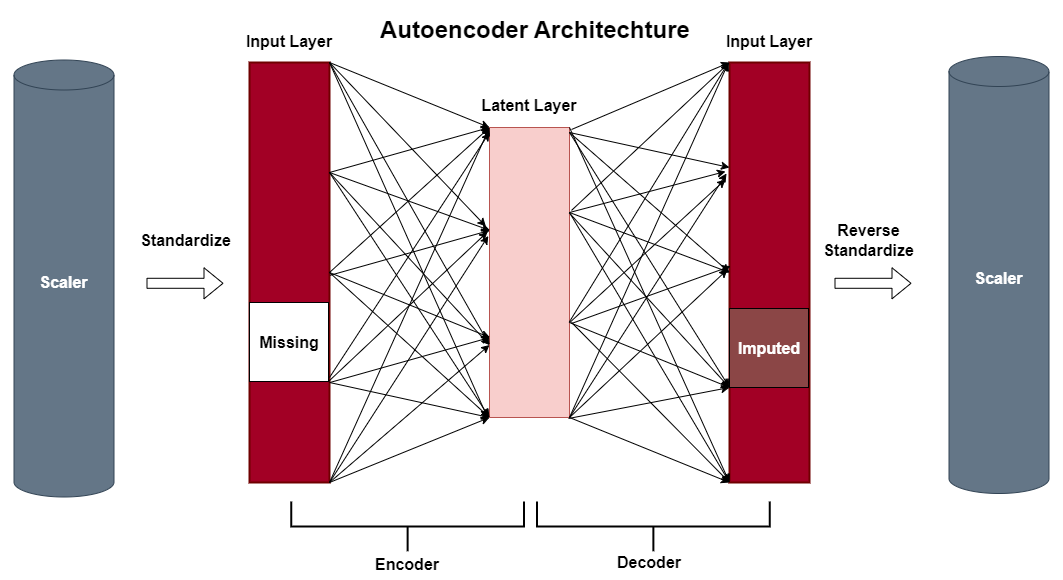

The diagram above was exported from draw.io. Its source (the exported page's mxGraphModel, read from the mxfile embedded in the PNG):
<mxGraphModel dx="2309" dy="827" grid="0" gridSize="10" guides="1" tooltips="1" connect="1" arrows="1" fold="1" page="1" pageScale="1" pageWidth="826" pageHeight="1169" background="#ffffff" math="0" shadow="0">
  <root>
    <mxCell id="0" />
    <mxCell id="1" parent="0" />
    <mxCell id="AGPCa8yi837qDtGVBMjf-96" value="" style="rounded=0;whiteSpace=wrap;html=1;fillColor=#a20025;strokeColor=#6F0000;strokeWidth=2;fillStyle=solid;fontColor=#ffffff;" parent="1" vertex="1">
      <mxGeometry x="140" y="100" width="80" height="420" as="geometry" />
    </mxCell>
    <mxCell id="AGPCa8yi837qDtGVBMjf-97" value="" style="whiteSpace=wrap;html=1;aspect=fixed;fillColor=#FFFFFF;rounded=0;" parent="1" vertex="1">
      <mxGeometry x="140" y="340" width="79" height="79" as="geometry" />
    </mxCell>
    <mxCell id="AGPCa8yi837qDtGVBMjf-98" value="" style="rounded=0;whiteSpace=wrap;html=1;fillColor=#a20025;strokeWidth=2;fontColor=#ffffff;strokeColor=#6F0000;" parent="1" vertex="1">
      <mxGeometry x="620" y="100" width="80" height="420" as="geometry" />
    </mxCell>
    <mxCell id="AGPCa8yi837qDtGVBMjf-100" value="" style="rounded=0;whiteSpace=wrap;html=1;fillColor=#f8cecc;strokeColor=#b85450;" parent="1" vertex="1">
      <mxGeometry x="380" y="165" width="80" height="290" as="geometry" />
    </mxCell>
    <mxCell id="AGPCa8yi837qDtGVBMjf-101" value="" style="endArrow=classic;html=1;rounded=0;entryX=0;entryY=0;entryDx=0;entryDy=0;" parent="1" target="AGPCa8yi837qDtGVBMjf-100" edge="1">
      <mxGeometry width="50" height="50" relative="1" as="geometry">
        <mxPoint x="220" y="100" as="sourcePoint" />
        <mxPoint x="350" y="210" as="targetPoint" />
      </mxGeometry>
    </mxCell>
    <mxCell id="AGPCa8yi837qDtGVBMjf-102" value="" style="endArrow=classic;html=1;rounded=0;exitX=0.995;exitY=0.017;exitDx=0;exitDy=0;exitPerimeter=0;entryX=0;entryY=0;entryDx=0;entryDy=0;" parent="1" target="AGPCa8yi837qDtGVBMjf-100" edge="1">
      <mxGeometry width="50" height="50" relative="1" as="geometry">
        <mxPoint x="219.99999999999991" y="210" as="sourcePoint" />
        <mxPoint x="380.4" y="267.86" as="targetPoint" />
      </mxGeometry>
    </mxCell>
    <mxCell id="AGPCa8yi837qDtGVBMjf-103" value="" style="endArrow=classic;html=1;rounded=0;exitX=0.995;exitY=0.017;exitDx=0;exitDy=0;exitPerimeter=0;entryX=0;entryY=0;entryDx=0;entryDy=0;" parent="1" edge="1">
      <mxGeometry width="50" height="50" relative="1" as="geometry">
        <mxPoint x="219.99999999999991" y="210" as="sourcePoint" />
        <mxPoint x="380.4" y="267.86" as="targetPoint" />
      </mxGeometry>
    </mxCell>
    <mxCell id="AGPCa8yi837qDtGVBMjf-104" value="" style="endArrow=classic;html=1;rounded=0;exitX=0.995;exitY=0.017;exitDx=0;exitDy=0;exitPerimeter=0;entryX=0;entryY=0;entryDx=0;entryDy=0;" parent="1" edge="1">
      <mxGeometry width="50" height="50" relative="1" as="geometry">
        <mxPoint x="220.4" y="312.86" as="sourcePoint" />
        <mxPoint x="380.4" y="267.86" as="targetPoint" />
      </mxGeometry>
    </mxCell>
    <mxCell id="AGPCa8yi837qDtGVBMjf-105" value="" style="endArrow=classic;html=1;rounded=0;entryX=0;entryY=0;entryDx=0;entryDy=0;" parent="1" edge="1">
      <mxGeometry width="50" height="50" relative="1" as="geometry">
        <mxPoint x="220" y="310" as="sourcePoint" />
        <mxPoint x="380.4000000000001" y="375" as="targetPoint" />
      </mxGeometry>
    </mxCell>
    <mxCell id="AGPCa8yi837qDtGVBMjf-106" value="" style="endArrow=classic;html=1;rounded=0;exitX=0.995;exitY=0.017;exitDx=0;exitDy=0;exitPerimeter=0;entryX=0;entryY=0;entryDx=0;entryDy=0;" parent="1" edge="1">
      <mxGeometry width="50" height="50" relative="1" as="geometry">
        <mxPoint x="220.4000000000001" y="420" as="sourcePoint" />
        <mxPoint x="380.4000000000001" y="375" as="targetPoint" />
      </mxGeometry>
    </mxCell>
    <mxCell id="AGPCa8yi837qDtGVBMjf-107" value="" style="endArrow=classic;html=1;rounded=0;exitX=0.995;exitY=0.017;exitDx=0;exitDy=0;exitPerimeter=0;entryX=0;entryY=1;entryDx=0;entryDy=0;" parent="1" target="AGPCa8yi837qDtGVBMjf-100" edge="1">
      <mxGeometry width="50" height="50" relative="1" as="geometry">
        <mxPoint x="220" y="420" as="sourcePoint" />
        <mxPoint x="380" y="430" as="targetPoint" />
      </mxGeometry>
    </mxCell>
    <mxCell id="AGPCa8yi837qDtGVBMjf-108" value="" style="endArrow=classic;html=1;rounded=0;entryX=0;entryY=1;entryDx=0;entryDy=0;" parent="1" target="AGPCa8yi837qDtGVBMjf-100" edge="1">
      <mxGeometry width="50" height="50" relative="1" as="geometry">
        <mxPoint x="220" y="520" as="sourcePoint" />
        <mxPoint x="380.4000000000001" y="477.86" as="targetPoint" />
      </mxGeometry>
    </mxCell>
    <mxCell id="AGPCa8yi837qDtGVBMjf-109" value="" style="endArrow=classic;html=1;rounded=0;entryX=-0.045;entryY=0.341;entryDx=0;entryDy=0;entryPerimeter=0;" parent="1" target="AGPCa8yi837qDtGVBMjf-100" edge="1">
      <mxGeometry width="50" height="50" relative="1" as="geometry">
        <mxPoint x="220" y="100" as="sourcePoint" />
        <mxPoint x="380" y="187.86" as="targetPoint" />
      </mxGeometry>
    </mxCell>
    <mxCell id="AGPCa8yi837qDtGVBMjf-110" value="" style="endArrow=classic;html=1;rounded=0;entryX=0;entryY=0.75;entryDx=0;entryDy=0;" parent="1" target="AGPCa8yi837qDtGVBMjf-100" edge="1">
      <mxGeometry width="50" height="50" relative="1" as="geometry">
        <mxPoint x="220" y="100" as="sourcePoint" />
        <mxPoint x="386.4000000000001" y="273.89" as="targetPoint" />
      </mxGeometry>
    </mxCell>
    <mxCell id="AGPCa8yi837qDtGVBMjf-111" value="" style="endArrow=classic;html=1;rounded=0;" parent="1" edge="1">
      <mxGeometry width="50" height="50" relative="1" as="geometry">
        <mxPoint x="220" y="100" as="sourcePoint" />
        <mxPoint x="378" y="455" as="targetPoint" />
      </mxGeometry>
    </mxCell>
    <mxCell id="AGPCa8yi837qDtGVBMjf-112" value="" style="endArrow=classic;html=1;rounded=0;entryX=0;entryY=0.75;entryDx=0;entryDy=0;" parent="1" target="AGPCa8yi837qDtGVBMjf-100" edge="1">
      <mxGeometry width="50" height="50" relative="1" as="geometry">
        <mxPoint x="220" y="210" as="sourcePoint" />
        <mxPoint x="390.4000000000001" y="277.86" as="targetPoint" />
      </mxGeometry>
    </mxCell>
    <mxCell id="AGPCa8yi837qDtGVBMjf-113" value="" style="endArrow=classic;html=1;rounded=0;entryX=0;entryY=1;entryDx=0;entryDy=0;" parent="1" target="AGPCa8yi837qDtGVBMjf-100" edge="1">
      <mxGeometry width="50" height="50" relative="1" as="geometry">
        <mxPoint x="220" y="210" as="sourcePoint" />
        <mxPoint x="390" y="392.5" as="targetPoint" />
      </mxGeometry>
    </mxCell>
    <mxCell id="AGPCa8yi837qDtGVBMjf-114" value="" style="endArrow=classic;html=1;rounded=0;entryX=0;entryY=1;entryDx=0;entryDy=0;exitX=1;exitY=0.5;exitDx=0;exitDy=0;" parent="1" source="AGPCa8yi837qDtGVBMjf-96" target="AGPCa8yi837qDtGVBMjf-100" edge="1">
      <mxGeometry width="50" height="50" relative="1" as="geometry">
        <mxPoint x="208.8" y="300" as="sourcePoint" />
        <mxPoint x="380.00000000000006" y="429.04999999999995" as="targetPoint" />
      </mxGeometry>
    </mxCell>
    <mxCell id="AGPCa8yi837qDtGVBMjf-115" value="" style="endArrow=classic;html=1;rounded=0;exitX=1;exitY=0.5;exitDx=0;exitDy=0;entryX=0;entryY=0;entryDx=0;entryDy=0;" parent="1" source="AGPCa8yi837qDtGVBMjf-96" target="AGPCa8yi837qDtGVBMjf-100" edge="1">
      <mxGeometry width="50" height="50" relative="1" as="geometry">
        <mxPoint x="230" y="220" as="sourcePoint" />
        <mxPoint x="390" y="175" as="targetPoint" />
      </mxGeometry>
    </mxCell>
    <mxCell id="AGPCa8yi837qDtGVBMjf-116" value="" style="endArrow=classic;html=1;rounded=0;entryX=-0.025;entryY=0.36;entryDx=0;entryDy=0;entryPerimeter=0;exitX=1;exitY=1;exitDx=0;exitDy=0;" parent="1" source="AGPCa8yi837qDtGVBMjf-97" target="AGPCa8yi837qDtGVBMjf-100" edge="1">
      <mxGeometry width="50" height="50" relative="1" as="geometry">
        <mxPoint x="230" y="420" as="sourcePoint" />
        <mxPoint x="390.4000000000001" y="385" as="targetPoint" />
      </mxGeometry>
    </mxCell>
    <mxCell id="AGPCa8yi837qDtGVBMjf-117" value="" style="endArrow=classic;html=1;rounded=0;exitX=1;exitY=0.75;exitDx=0;exitDy=0;" parent="1" source="AGPCa8yi837qDtGVBMjf-96" edge="1">
      <mxGeometry width="50" height="50" relative="1" as="geometry">
        <mxPoint x="230" y="430" as="sourcePoint" />
        <mxPoint x="380" y="170" as="targetPoint" />
      </mxGeometry>
    </mxCell>
    <mxCell id="AGPCa8yi837qDtGVBMjf-118" value="" style="endArrow=classic;html=1;rounded=0;exitX=0.995;exitY=0.017;exitDx=0;exitDy=0;exitPerimeter=0;entryX=0;entryY=0.75;entryDx=0;entryDy=0;" parent="1" target="AGPCa8yi837qDtGVBMjf-100" edge="1">
      <mxGeometry width="50" height="50" relative="1" as="geometry">
        <mxPoint x="220.00000000000009" y="520.0000000000001" as="sourcePoint" />
        <mxPoint x="380.80000000000007" y="429.81000000000006" as="targetPoint" />
      </mxGeometry>
    </mxCell>
    <mxCell id="AGPCa8yi837qDtGVBMjf-119" value="" style="endArrow=classic;html=1;rounded=0;entryX=-0.015;entryY=0.374;entryDx=0;entryDy=0;entryPerimeter=0;" parent="1" target="AGPCa8yi837qDtGVBMjf-100" edge="1">
      <mxGeometry width="50" height="50" relative="1" as="geometry">
        <mxPoint x="220" y="520" as="sourcePoint" />
        <mxPoint x="390" y="392.5" as="targetPoint" />
      </mxGeometry>
    </mxCell>
    <mxCell id="AGPCa8yi837qDtGVBMjf-120" value="" style="endArrow=classic;html=1;rounded=0;entryX=0;entryY=0;entryDx=0;entryDy=0;" parent="1" target="AGPCa8yi837qDtGVBMjf-100" edge="1">
      <mxGeometry width="50" height="50" relative="1" as="geometry">
        <mxPoint x="220" y="520" as="sourcePoint" />
        <mxPoint x="388.79999999999995" y="283.46000000000004" as="targetPoint" />
      </mxGeometry>
    </mxCell>
    <mxCell id="AGPCa8yi837qDtGVBMjf-122" value="" style="endArrow=classic;html=1;rounded=0;exitX=1.025;exitY=0.286;exitDx=0;exitDy=0;exitPerimeter=0;" parent="1" source="AGPCa8yi837qDtGVBMjf-100" edge="1">
      <mxGeometry width="50" height="50" relative="1" as="geometry">
        <mxPoint x="458.8" y="210" as="sourcePoint" />
        <mxPoint x="620" y="100" as="targetPoint" />
      </mxGeometry>
    </mxCell>
    <mxCell id="AGPCa8yi837qDtGVBMjf-123" value="" style="endArrow=classic;html=1;rounded=0;" parent="1" edge="1">
      <mxGeometry width="50" height="50" relative="1" as="geometry">
        <mxPoint x="460" y="250" as="sourcePoint" />
        <mxPoint x="616" y="209" as="targetPoint" />
      </mxGeometry>
    </mxCell>
    <mxCell id="AGPCa8yi837qDtGVBMjf-124" value="" style="endArrow=classic;html=1;rounded=0;exitX=1.005;exitY=0.672;exitDx=0;exitDy=0;exitPerimeter=0;" parent="1" source="AGPCa8yi837qDtGVBMjf-100" edge="1">
      <mxGeometry width="50" height="50" relative="1" as="geometry">
        <mxPoint x="459.2000000000001" y="312.86" as="sourcePoint" />
        <mxPoint x="616" y="217" as="targetPoint" />
      </mxGeometry>
    </mxCell>
    <mxCell id="AGPCa8yi837qDtGVBMjf-125" value="" style="endArrow=classic;html=1;rounded=0;entryX=0;entryY=1;entryDx=0;entryDy=0;" parent="1" target="AGPCa8yi837qDtGVBMjf-142" edge="1">
      <mxGeometry width="50" height="50" relative="1" as="geometry">
        <mxPoint x="460" y="360" as="sourcePoint" />
        <mxPoint x="619.2" y="375" as="targetPoint" />
      </mxGeometry>
    </mxCell>
    <mxCell id="AGPCa8yi837qDtGVBMjf-126" value="" style="endArrow=classic;html=1;rounded=0;entryX=0;entryY=1;entryDx=0;entryDy=0;" parent="1" target="AGPCa8yi837qDtGVBMjf-142" edge="1">
      <mxGeometry width="50" height="50" relative="1" as="geometry">
        <mxPoint x="459" y="456" as="sourcePoint" />
        <mxPoint x="619.2" y="375" as="targetPoint" />
      </mxGeometry>
    </mxCell>
    <mxCell id="AGPCa8yi837qDtGVBMjf-127" value="" style="endArrow=classic;html=1;rounded=0;exitX=1;exitY=1;exitDx=0;exitDy=0;entryX=0;entryY=1;entryDx=0;entryDy=0;" parent="1" source="AGPCa8yi837qDtGVBMjf-100" target="AGPCa8yi837qDtGVBMjf-98" edge="1">
      <mxGeometry width="50" height="50" relative="1" as="geometry">
        <mxPoint x="459" y="430" as="sourcePoint" />
        <mxPoint x="618.8" y="430" as="targetPoint" />
      </mxGeometry>
    </mxCell>
    <mxCell id="AGPCa8yi837qDtGVBMjf-129" value="" style="endArrow=classic;html=1;rounded=0;entryX=0;entryY=0.25;entryDx=0;entryDy=0;" parent="1" target="AGPCa8yi837qDtGVBMjf-98" edge="1">
      <mxGeometry width="50" height="50" relative="1" as="geometry">
        <mxPoint x="460" y="170" as="sourcePoint" />
        <mxPoint x="615.2" y="263.89" as="targetPoint" />
      </mxGeometry>
    </mxCell>
    <mxCell id="AGPCa8yi837qDtGVBMjf-130" value="" style="endArrow=classic;html=1;rounded=0;entryX=0;entryY=1;entryDx=0;entryDy=0;" parent="1" target="AGPCa8yi837qDtGVBMjf-142" edge="1">
      <mxGeometry width="50" height="50" relative="1" as="geometry">
        <mxPoint x="460" y="170" as="sourcePoint" />
        <mxPoint x="619" y="309" as="targetPoint" />
      </mxGeometry>
    </mxCell>
    <mxCell id="AGPCa8yi837qDtGVBMjf-131" value="" style="endArrow=classic;html=1;rounded=0;entryX=0;entryY=1;entryDx=0;entryDy=0;exitX=1;exitY=0;exitDx=0;exitDy=0;" parent="1" source="AGPCa8yi837qDtGVBMjf-100" target="AGPCa8yi837qDtGVBMjf-98" edge="1">
      <mxGeometry width="50" height="50" relative="1" as="geometry">
        <mxPoint x="458.8" y="100" as="sourcePoint" />
        <mxPoint x="619.2" y="440.5" as="targetPoint" />
      </mxGeometry>
    </mxCell>
    <mxCell id="AGPCa8yi837qDtGVBMjf-132" value="" style="endArrow=classic;html=1;rounded=0;exitX=0.995;exitY=0.294;exitDx=0;exitDy=0;exitPerimeter=0;entryX=-0.005;entryY=0.773;entryDx=0;entryDy=0;entryPerimeter=0;" parent="1" source="AGPCa8yi837qDtGVBMjf-100" target="AGPCa8yi837qDtGVBMjf-98" edge="1">
      <mxGeometry width="50" height="50" relative="1" as="geometry">
        <mxPoint x="458.8" y="210" as="sourcePoint" />
        <mxPoint x="619" y="402" as="targetPoint" />
      </mxGeometry>
    </mxCell>
    <mxCell id="AGPCa8yi837qDtGVBMjf-133" value="" style="endArrow=classic;html=1;rounded=0;entryX=0;entryY=1;entryDx=0;entryDy=0;" parent="1" target="AGPCa8yi837qDtGVBMjf-98" edge="1">
      <mxGeometry width="50" height="50" relative="1" as="geometry">
        <mxPoint x="460" y="250" as="sourcePoint" />
        <mxPoint x="613" y="378" as="targetPoint" />
      </mxGeometry>
    </mxCell>
    <mxCell id="AGPCa8yi837qDtGVBMjf-134" value="" style="endArrow=classic;html=1;rounded=0;entryX=0;entryY=1;entryDx=0;entryDy=0;exitX=1.025;exitY=0.672;exitDx=0;exitDy=0;exitPerimeter=0;" parent="1" source="AGPCa8yi837qDtGVBMjf-100" target="AGPCa8yi837qDtGVBMjf-98" edge="1">
      <mxGeometry width="50" height="50" relative="1" as="geometry">
        <mxPoint x="458.8" y="310" as="sourcePoint" />
        <mxPoint x="618.8" y="429.04999999999995" as="targetPoint" />
      </mxGeometry>
    </mxCell>
    <mxCell id="AGPCa8yi837qDtGVBMjf-135" value="" style="endArrow=classic;html=1;rounded=0;exitX=0.995;exitY=0.672;exitDx=0;exitDy=0;exitPerimeter=0;" parent="1" source="AGPCa8yi837qDtGVBMjf-100" edge="1">
      <mxGeometry width="50" height="50" relative="1" as="geometry">
        <mxPoint x="458.8" y="310" as="sourcePoint" />
        <mxPoint x="619" y="100" as="targetPoint" />
      </mxGeometry>
    </mxCell>
    <mxCell id="AGPCa8yi837qDtGVBMjf-136" value="" style="endArrow=classic;html=1;rounded=0;exitX=1;exitY=1;exitDx=0;exitDy=0;" parent="1" source="AGPCa8yi837qDtGVBMjf-100" edge="1">
      <mxGeometry width="50" height="50" relative="1" as="geometry">
        <mxPoint x="458.8" y="420" as="sourcePoint" />
        <mxPoint x="617" y="211" as="targetPoint" />
      </mxGeometry>
    </mxCell>
    <mxCell id="AGPCa8yi837qDtGVBMjf-137" value="" style="endArrow=classic;html=1;rounded=0;exitX=1;exitY=1;exitDx=0;exitDy=0;" parent="1" source="AGPCa8yi837qDtGVBMjf-100" edge="1">
      <mxGeometry width="50" height="50" relative="1" as="geometry">
        <mxPoint x="458.8" y="415" as="sourcePoint" />
        <mxPoint x="619" y="100" as="targetPoint" />
      </mxGeometry>
    </mxCell>
    <mxCell id="AGPCa8yi837qDtGVBMjf-142" value="" style="whiteSpace=wrap;html=1;aspect=fixed;fillColor=#8B4646;" parent="1" vertex="1">
      <mxGeometry x="620" y="346" width="79" height="79" as="geometry" />
    </mxCell>
    <mxCell id="AGPCa8yi837qDtGVBMjf-144" value="" style="endArrow=classic;html=1;entryX=0;entryY=0.5;entryDx=0;entryDy=0;" parent="1" target="AGPCa8yi837qDtGVBMjf-98" edge="1">
      <mxGeometry width="50" height="50" relative="1" as="geometry">
        <mxPoint x="460" y="170" as="sourcePoint" />
        <mxPoint x="510" y="120" as="targetPoint" />
      </mxGeometry>
    </mxCell>
    <mxCell id="AGPCa8yi837qDtGVBMjf-145" value="" style="endArrow=classic;html=1;entryX=0;entryY=0;entryDx=0;entryDy=0;" parent="1" target="AGPCa8yi837qDtGVBMjf-98" edge="1">
      <mxGeometry width="50" height="50" relative="1" as="geometry">
        <mxPoint x="462" y="167" as="sourcePoint" />
        <mxPoint x="630" y="320" as="targetPoint" />
      </mxGeometry>
    </mxCell>
    <mxCell id="AGPCa8yi837qDtGVBMjf-146" value="" style="endArrow=classic;html=1;entryX=0;entryY=0.5;entryDx=0;entryDy=0;" parent="1" target="AGPCa8yi837qDtGVBMjf-98" edge="1">
      <mxGeometry width="50" height="50" relative="1" as="geometry">
        <mxPoint x="460" y="250" as="sourcePoint" />
        <mxPoint x="618" y="183" as="targetPoint" />
      </mxGeometry>
    </mxCell>
    <mxCell id="AGPCa8yi837qDtGVBMjf-147" value="" style="endArrow=classic;html=1;entryX=0.015;entryY=0.485;entryDx=0;entryDy=0;entryPerimeter=0;" parent="1" target="AGPCa8yi837qDtGVBMjf-98" edge="1">
      <mxGeometry width="50" height="50" relative="1" as="geometry">
        <mxPoint x="462" y="361" as="sourcePoint" />
        <mxPoint x="620" y="294" as="targetPoint" />
      </mxGeometry>
    </mxCell>
    <mxCell id="AGPCa8yi837qDtGVBMjf-148" value="" style="endArrow=classic;html=1;" parent="1" edge="1">
      <mxGeometry width="50" height="50" relative="1" as="geometry">
        <mxPoint x="460" y="455" as="sourcePoint" />
        <mxPoint x="618" y="307" as="targetPoint" />
      </mxGeometry>
    </mxCell>
    <mxCell id="AGPCa8yi837qDtGVBMjf-149" value="&lt;h1&gt;Autoencoder Architechture&lt;/h1&gt;" style="text;html=1;strokeColor=none;fillColor=none;spacing=5;spacingTop=-20;whiteSpace=wrap;overflow=hidden;rounded=0;" parent="1" vertex="1">
      <mxGeometry x="266" y="48" width="320" height="46" as="geometry" />
    </mxCell>
    <mxCell id="AGPCa8yi837qDtGVBMjf-150" value="Missing" style="text;html=1;strokeColor=none;fillColor=none;align=center;verticalAlign=middle;whiteSpace=wrap;rounded=0;fontStyle=1;fontSize=16;" parent="1" vertex="1">
      <mxGeometry x="150" y="365" width="60" height="30" as="geometry" />
    </mxCell>
    <mxCell id="AGPCa8yi837qDtGVBMjf-151" value="Imputed" style="text;html=1;strokeColor=none;fillColor=none;align=center;verticalAlign=middle;whiteSpace=wrap;rounded=0;fontStyle=1;fontColor=#FFFFFF;fontSize=16;" parent="1" vertex="1">
      <mxGeometry x="630" y="371" width="60" height="30" as="geometry" />
    </mxCell>
    <mxCell id="AGPCa8yi837qDtGVBMjf-152" value="Input Layer" style="text;html=1;strokeColor=none;fillColor=none;align=center;verticalAlign=middle;whiteSpace=wrap;rounded=0;fontStyle=1;fontSize=16;" parent="1" vertex="1">
      <mxGeometry x="126" y="64" width="108" height="30" as="geometry" />
    </mxCell>
    <mxCell id="AGPCa8yi837qDtGVBMjf-153" value="Input Layer" style="text;html=1;strokeColor=none;fillColor=none;align=center;verticalAlign=middle;whiteSpace=wrap;rounded=0;fontStyle=1;fontSize=16;" parent="1" vertex="1">
      <mxGeometry x="606" y="64" width="108" height="30" as="geometry" />
    </mxCell>
    <mxCell id="AGPCa8yi837qDtGVBMjf-154" value="Latent Layer" style="text;html=1;strokeColor=none;fillColor=none;align=center;verticalAlign=middle;whiteSpace=wrap;rounded=0;fontStyle=1;fontSize=16;" parent="1" vertex="1">
      <mxGeometry x="366" y="128" width="108" height="30" as="geometry" />
    </mxCell>
    <mxCell id="AGPCa8yi837qDtGVBMjf-157" value="Encoder" style="text;html=1;strokeColor=none;fillColor=none;align=center;verticalAlign=middle;whiteSpace=wrap;rounded=0;fontStyle=1;fontSize=16;" parent="1" vertex="1">
      <mxGeometry x="244.13" y="587" width="108" height="30" as="geometry" />
    </mxCell>
    <mxCell id="AGPCa8yi837qDtGVBMjf-158" value="Decoder" style="text;html=1;strokeColor=none;fillColor=none;align=center;verticalAlign=middle;whiteSpace=wrap;rounded=0;fontStyle=1;fontSize=16;" parent="1" vertex="1">
      <mxGeometry x="486" y="585" width="108" height="30" as="geometry" />
    </mxCell>
    <mxCell id="AGPCa8yi837qDtGVBMjf-159" value="" style="strokeWidth=2;html=1;shape=mxgraph.flowchart.annotation_2;align=left;labelPosition=right;pointerEvents=1;strokeColor=#000000;fontColor=#FFFFFF;fillColor=#4A4A87;rotation=-90;" parent="1" vertex="1">
      <mxGeometry x="273.25" y="447.5" width="49.75" height="232.75" as="geometry" />
    </mxCell>
    <mxCell id="AGPCa8yi837qDtGVBMjf-160" value="" style="strokeWidth=2;html=1;shape=mxgraph.flowchart.annotation_2;align=left;labelPosition=right;pointerEvents=1;strokeColor=#000000;fontColor=#FFFFFF;fillColor=#4A4A87;rotation=-90;" parent="1" vertex="1">
      <mxGeometry x="519" y="447.5" width="49.75" height="232.75" as="geometry" />
    </mxCell>
    <mxCell id="PUB7KW8PXekeuA8jWRhj-1" value="" style="shape=cylinder3;whiteSpace=wrap;html=1;boundedLbl=1;backgroundOutline=1;size=15;fillColor=#647687;strokeColor=#314354;fontColor=#ffffff;" vertex="1" parent="1">
      <mxGeometry x="-95.5" y="97.5" width="100" height="437" as="geometry" />
    </mxCell>
    <mxCell id="PUB7KW8PXekeuA8jWRhj-2" value="" style="shape=flexArrow;endArrow=classic;html=1;rounded=0;" edge="1" parent="1">
      <mxGeometry width="50" height="50" relative="1" as="geometry">
        <mxPoint x="37" y="320.79" as="sourcePoint" />
        <mxPoint x="114" y="320.79" as="targetPoint" />
      </mxGeometry>
    </mxCell>
    <mxCell id="PUB7KW8PXekeuA8jWRhj-3" value="Standardize" style="text;html=1;strokeColor=none;fillColor=none;align=center;verticalAlign=middle;whiteSpace=wrap;rounded=0;fontStyle=1;fontSize=16;" vertex="1" parent="1">
      <mxGeometry x="13" y="263" width="127" height="30" as="geometry" />
    </mxCell>
    <mxCell id="PUB7KW8PXekeuA8jWRhj-4" value="Scaler" style="text;html=1;strokeColor=none;fillColor=none;align=center;verticalAlign=middle;whiteSpace=wrap;rounded=0;fontStyle=1;fontSize=16;fontColor=#FFFFFF;" vertex="1" parent="1">
      <mxGeometry x="-109" y="304.5" width="127" height="30" as="geometry" />
    </mxCell>
    <mxCell id="PUB7KW8PXekeuA8jWRhj-5" value="" style="shape=cylinder3;whiteSpace=wrap;html=1;boundedLbl=1;backgroundOutline=1;size=15;fillColor=#647687;strokeColor=#314354;fontColor=#ffffff;" vertex="1" parent="1">
      <mxGeometry x="839.5" y="94" width="100" height="437" as="geometry" />
    </mxCell>
    <mxCell id="PUB7KW8PXekeuA8jWRhj-6" value="" style="shape=flexArrow;endArrow=classic;html=1;rounded=0;" edge="1" parent="1">
      <mxGeometry width="50" height="50" relative="1" as="geometry">
        <mxPoint x="725" y="320.78999999999996" as="sourcePoint" />
        <mxPoint x="802" y="320.78999999999996" as="targetPoint" />
      </mxGeometry>
    </mxCell>
    <mxCell id="PUB7KW8PXekeuA8jWRhj-7" value="Reverse&lt;br&gt;Standardize" style="text;html=1;strokeColor=none;fillColor=none;align=center;verticalAlign=middle;whiteSpace=wrap;rounded=0;fontStyle=1;fontSize=16;" vertex="1" parent="1">
      <mxGeometry x="696" y="263" width="127" height="30" as="geometry" />
    </mxCell>
    <mxCell id="PUB7KW8PXekeuA8jWRhj-8" value="Scaler" style="text;html=1;strokeColor=none;fillColor=none;align=center;verticalAlign=middle;whiteSpace=wrap;rounded=0;fontStyle=1;fontSize=16;fontColor=#FFFFFF;" vertex="1" parent="1">
      <mxGeometry x="826" y="301" width="127" height="30" as="geometry" />
    </mxCell>
  </root>
</mxGraphModel>